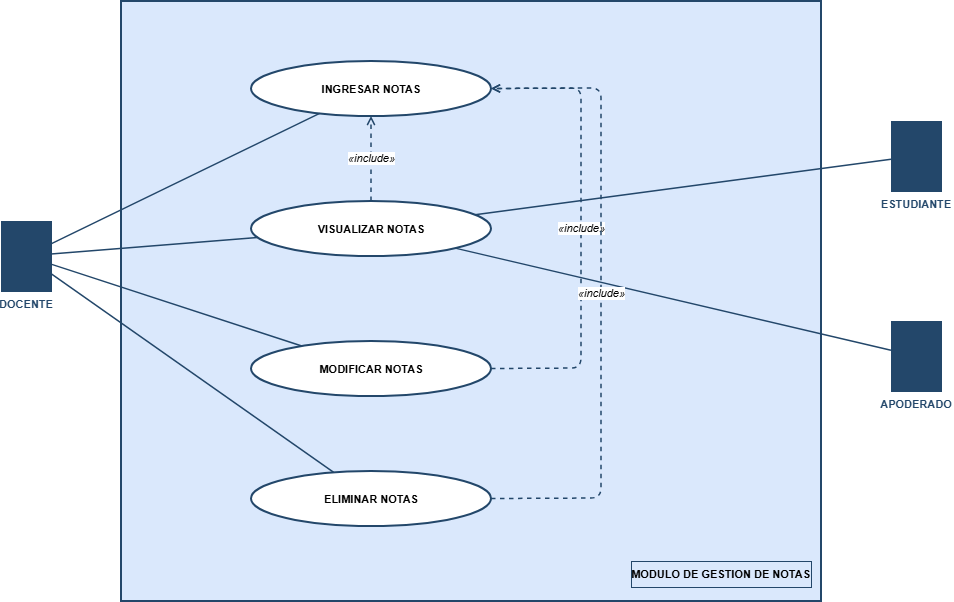

The diagram above was exported from draw.io. Its source (the exported page's mxGraphModel, read from the mxfile embedded in the PNG):
<mxGraphModel dx="1414" dy="749" grid="1" gridSize="10" guides="1" tooltips="1" connect="1" arrows="1" fold="1" page="1" pageScale="1" pageWidth="827" pageHeight="1169" math="0" shadow="0">
  <root>
    <mxCell id="0" />
    <mxCell id="1" parent="0" />
    <mxCell id="box" parent="1" style="rounded=0;whiteSpace=wrap;html=1;fillColor=#dae8fc;strokeColor=#23476a;strokeWidth=2;" value="" vertex="1">
      <mxGeometry height="600" width="700" x="180" y="40" as="geometry" />
    </mxCell>
    <mxCell id="box_label" parent="1" style="text;html=1;align=right;verticalAlign=middle;fontSize=11;fontStyle=1;strokeColor=#23476a;fillColor=#dae8fc;whiteSpace=nowrap;" value="MODULO DE GESTION DE NOTAS" vertex="1">
      <mxGeometry height="26" width="180" x="690" y="600" as="geometry" />
    </mxCell>
    <mxCell id="a_docente" parent="1" style="shape=mxgraph.flowchart.actor;fillColor=#23476a;strokeColor=#23476a;fontColor=#23476a;labelPosition=center;verticalLabelPosition=bottom;verticalAlign=top;align=center;fontSize=11;fontStyle=1;" value="DOCENTE" vertex="1">
      <mxGeometry height="70" width="50" x="60" y="260" as="geometry" />
    </mxCell>
    <mxCell id="a_estudiante" parent="1" style="shape=mxgraph.flowchart.actor;fillColor=#23476a;strokeColor=#23476a;fontColor=#23476a;labelPosition=center;verticalLabelPosition=bottom;verticalAlign=top;align=center;fontSize=11;fontStyle=1;" value="ESTUDIANTE" vertex="1">
      <mxGeometry height="70" width="50" x="950" y="160" as="geometry" />
    </mxCell>
    <mxCell id="a_apoderado" parent="1" style="shape=mxgraph.flowchart.actor;fillColor=#23476a;strokeColor=#23476a;fontColor=#23476a;labelPosition=center;verticalLabelPosition=bottom;verticalAlign=top;align=center;fontSize=11;fontStyle=1;" value="APODERADO" vertex="1">
      <mxGeometry height="70" width="50" x="950" y="360" as="geometry" />
    </mxCell>
    <mxCell id="uc1" parent="1" style="ellipse;whiteSpace=wrap;html=1;fontSize=11;fontStyle=1;strokeColor=#23476a;strokeWidth=2;fillColor=#ffffff;" value="INGRESAR NOTAS" vertex="1">
      <mxGeometry height="55" width="240" x="310" y="100" as="geometry" />
    </mxCell>
    <mxCell id="uc2" parent="1" style="ellipse;whiteSpace=wrap;html=1;fontSize=11;fontStyle=1;strokeColor=#23476a;strokeWidth=2;fillColor=#ffffff;" value="VISUALIZAR NOTAS" vertex="1">
      <mxGeometry height="55" width="240" x="310" y="240" as="geometry" />
    </mxCell>
    <mxCell id="uc3" parent="1" style="ellipse;whiteSpace=wrap;html=1;fontSize=11;fontStyle=1;strokeColor=#23476a;strokeWidth=2;fillColor=#ffffff;" value="MODIFICAR NOTAS" vertex="1">
      <mxGeometry height="55" width="240" x="310" y="380" as="geometry" />
    </mxCell>
    <mxCell id="uc4" parent="1" style="ellipse;whiteSpace=wrap;html=1;fontSize=11;fontStyle=1;strokeColor=#23476a;strokeWidth=2;fillColor=#ffffff;" value="ELIMINAR NOTAS" vertex="1">
      <mxGeometry height="55" width="240" x="310" y="510" as="geometry" />
    </mxCell>
    <mxCell id="e_d1" edge="1" parent="1" source="a_docente" style="edgeStyle=none;html=1;endArrow=none;strokeColor=#23476a;strokeWidth=1.5;" target="uc1">
      <mxGeometry relative="1" as="geometry" />
    </mxCell>
    <mxCell id="e_d2" edge="1" parent="1" source="a_docente" style="edgeStyle=none;html=1;endArrow=none;strokeColor=#23476a;strokeWidth=1.5;" target="uc2">
      <mxGeometry relative="1" as="geometry" />
    </mxCell>
    <mxCell id="e_d3" edge="1" parent="1" source="a_docente" style="edgeStyle=none;html=1;endArrow=none;strokeColor=#23476a;strokeWidth=1.5;" target="uc3">
      <mxGeometry relative="1" as="geometry" />
    </mxCell>
    <mxCell id="e_d4" edge="1" parent="1" source="a_docente" style="edgeStyle=none;html=1;endArrow=none;strokeColor=#23476a;strokeWidth=1.5;" target="uc4">
      <mxGeometry relative="1" as="geometry" />
    </mxCell>
    <mxCell id="e_es1" edge="1" parent="1" source="a_estudiante" style="edgeStyle=none;html=1;endArrow=none;strokeColor=#23476a;strokeWidth=1.5;" target="uc2">
      <mxGeometry relative="1" as="geometry" />
    </mxCell>
    <mxCell id="e_ap1" edge="1" parent="1" source="a_apoderado" style="edgeStyle=none;html=1;endArrow=none;strokeColor=#23476a;strokeWidth=1.5;" target="uc2">
      <mxGeometry relative="1" as="geometry" />
    </mxCell>
    <mxCell id="inc1" edge="1" parent="1" source="uc2" style="edgeStyle=none;html=1;dashed=1;endArrow=open;endFill=0;strokeColor=#23476a;strokeWidth=1.5;fontSize=11;fontStyle=2;exitX=0.5;exitY=0;exitDx=0;exitDy=0;entryX=0.5;entryY=1;entryDx=0;entryDy=0;" target="uc1" value="«include»">
      <mxGeometry relative="1" as="geometry" />
    </mxCell>
    <mxCell id="inc2" edge="1" parent="1" source="uc3" style="edgeStyle=none;html=1;dashed=1;endArrow=open;endFill=0;strokeColor=#23476a;strokeWidth=1.5;fontSize=11;fontStyle=2;exitX=1;exitY=0.5;exitDx=0;exitDy=0;entryX=1;entryY=0.5;entryDx=0;entryDy=0;" target="uc1" value="«include»">
      <mxGeometry relative="1" as="geometry">
        <Array as="points">
          <mxPoint x="640" y="407" />
          <mxPoint x="640" y="127" />
        </Array>
      </mxGeometry>
    </mxCell>
    <mxCell id="inc3" edge="1" parent="1" source="uc4" style="edgeStyle=none;html=1;dashed=1;endArrow=open;endFill=0;strokeColor=#23476a;strokeWidth=1.5;fontSize=11;fontStyle=2;exitX=1;exitY=0.5;exitDx=0;exitDy=0;entryX=1;entryY=0.5;entryDx=0;entryDy=0;" target="uc1" value="«include»">
      <mxGeometry relative="1" as="geometry">
        <Array as="points">
          <mxPoint x="660" y="537" />
          <mxPoint x="660" y="127" />
        </Array>
      </mxGeometry>
    </mxCell>
  </root>
</mxGraphModel>